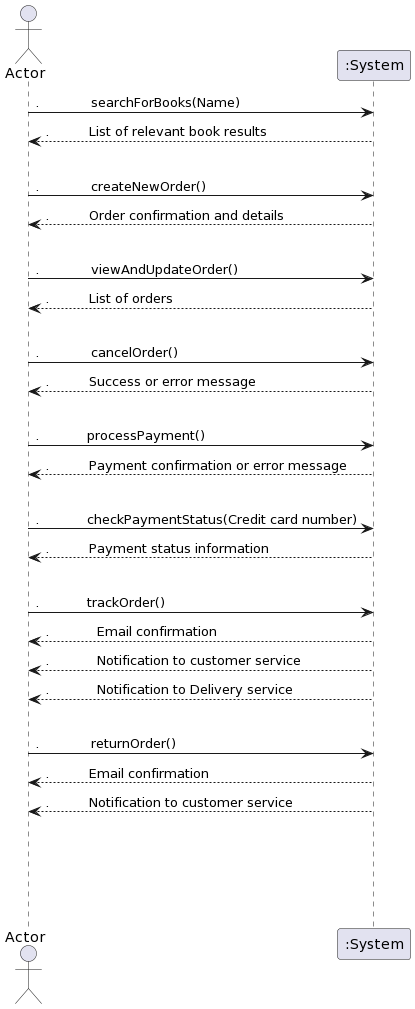

The diagram above was rendered by PlantUML. Its source (embedded in the PNG):
@startuml
actor       Actor     as Foo
participant ":System" as Foo1


Foo -> Foo1 : .             searchForBooks(Name)   
Foo <-- Foo1: .          List of relevant book results
|||
Foo -> Foo1 : .             createNewOrder()
Foo <-- Foo1: .          Order confirmation and details
|||
Foo -> Foo1 : .             viewAndUpdateOrder()
Foo <-- Foo1: .          List of orders 
|||
Foo -> Foo1 : .             cancelOrder()
Foo <-- Foo1: .          Success or error message 
|||
Foo -> Foo1 : .            processPayment()
Foo <-- Foo1: .          Payment confirmation or error message 
|||
Foo -> Foo1 : .            checkPaymentStatus(Credit card number)
Foo <-- Foo1: .          Payment status information 
|||
Foo -> Foo1 : .            trackOrder()
Foo <-- Foo1: .            Email confirmation
Foo <-- Foo1: .            Notification to customer service
Foo <-- Foo1: .            Notification to Delivery service
|||
Foo -> Foo1 : .             returnOrder()
Foo <-- Foo1: .          Email confirmation
Foo <-- Foo1: .          Notification to customer service
|||
|||
|||
|||
@enduml